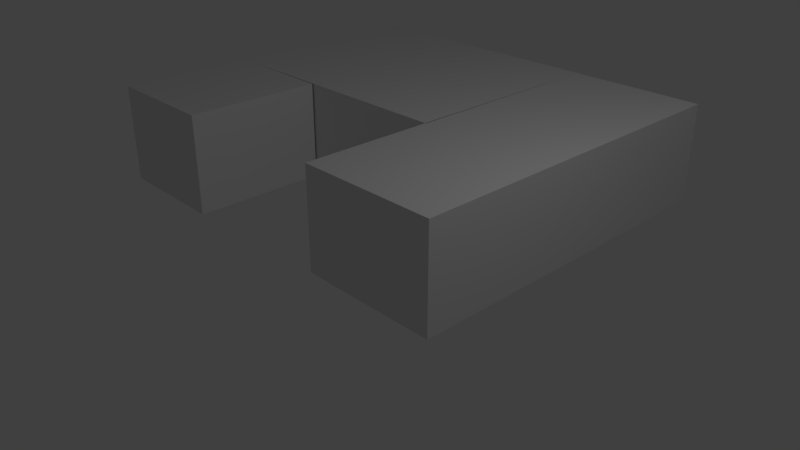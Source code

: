 # Source: Floor2Sides.blend  (saved by Blender 2.79.0; exported with 4.5.12 LTS)
import bpy
from mathutils import Matrix  # noqa: F401  (used for matrix-valued properties, if any)

bpy.ops.wm.read_factory_settings(use_empty=True)
scene = bpy.context.scene
scene.name = 'Scene'

# ---- collections
col_collection_1 = bpy.data.collections.new('Collection 1'); scene.collection.children.link(col_collection_1)

# ---- world
world_world = bpy.data.worlds.new('World'); scene.world = world_world
world_world.color = (0.05088, 0.05088, 0.05088)
world_world.use_sun_shadow = False
world_world.sun_shadow_jitter_overblur = 0.0
world_world.cycles.sampling_method = 'MANUAL'

# ---- cameras
cam_camera = bpy.data.cameras.new('Camera')
cam_camera.clip_end = 100.0
cam_camera.lens = 35.0
cam_camera.sensor_width = 32.0
cam_camera.sensor_height = 18.0
cam_camera.ortho_scale = 7.314
cam_camera.dof.focus_distance = 0.0
cam_camera.dof.aperture_fstop = 128.0

# ---- lights
light_lamp = bpy.data.lights.new('Lamp', 'POINT')
light_lamp.transmission_factor = 0.0
light_lamp.cutoff_distance = 30.0
light_lamp.energy = 100.0
light_lamp.shadow_buffer_clip_start = 1.001
light_lamp.shadow_soft_size = 0.1
light_lamp.shadow_maximum_resolution = 0.006
light_lamp.use_absolute_resolution = True

# ---- meshes
me_cube_001 = bpy.data.meshes.new('Cube.001')
me_cube_001.from_pydata([(-1.0, -1.0, -1.0), (-1.0, -1.0, 0.4367), (-1.0, 4.154, -1.0), (-1.0, 4.154, 0.4367), (1.0, -1.0, -1.0), (1.0, -1.0, 0.4367), (1.0, 4.154, -1.0), (1.0, 4.154, 0.4367), (-1.0, 4.154, -1.0), (-1.0, 4.154, 0.4367), (-1.0, 4.154, -1.0), (-1.0, 4.154, 0.4367), (-5.034, 4.154, -1.0), (-5.034, 4.154, 0.4367), (-5.034, 4.154, -1.0), (-5.034, 4.154, 0.4367), (-5.034, 0.9338, -1.0), (-5.034, 0.9338, 0.4367), (-0.9893, 0.9338, -1.0), (-0.9893, 0.9338, 0.4367), (-5.034, -1.082, -1.0), (-5.034, -1.082, 0.4367), (-3.306, -1.082, -1.0), (-3.306, -1.082, 0.4367), (-3.306, 0.9157, -1.0), (-3.306, 0.9157, 0.4367)], [], [(0, 1, 9, 8), (2, 3, 7, 6), (6, 7, 5, 4), (4, 5, 1, 0), (2, 6, 4, 0), (7, 3, 1, 5), (11, 10, 12, 13), (13, 12, 14, 15), (15, 14, 16, 17), (17, 16, 18, 19), (17, 19, 11, 15), (19, 18, 16, 14, 10, 11), (16, 17, 21, 20), (20, 21, 23, 22), (22, 23, 25, 24), (17, 25, 23, 21), (20, 22, 24, 16)])
me_cube_001.use_remesh_preserve_volume = False
me_cube_001.use_remesh_preserve_attributes = False
me_cube_001.use_mirror_vertex_groups = False
me_cube_001.update()

# ---- objects
ob_cube = bpy.data.objects.new('Cube', me_cube_001)
ob_lamp = bpy.data.objects.new('Lamp', light_lamp)
ob_camera = bpy.data.objects.new('Camera', cam_camera)

# ---- transforms, parenting, visibility, modifiers, constraints
ob_cube.location = (1.0, 0.05654, 1.092)
ob_cube.lineart.crease_threshold = 0.0
ob_lamp.location = (4.076, 0.6194, 5.904)
ob_lamp.rotation_euler = (0.6503, 0.05522, 1.866)
ob_lamp.lock_rotations_4d = False
ob_lamp.empty_display_type = 'ARROWS'
ob_lamp.color = (0.0, 0.0, 0.0, 0.0)
ob_lamp.lineart.crease_threshold = 0.0
ob_camera.location = (7.481, -6.508, 5.344)
ob_camera.rotation_euler = (1.109, 0.0, 0.8149)
ob_camera.lock_rotations_4d = False
ob_camera.empty_display_type = 'ARROWS'
ob_camera.color = (0.0, 0.0, 0.0, 0.0)
ob_camera.display_type = 'WIRE'
ob_camera.lineart.crease_threshold = 0.0

# ---- collection membership
col_collection_1.objects.link(ob_cube)
col_collection_1.objects.link(ob_lamp)
col_collection_1.objects.link(ob_camera)

# ---- scene / render settings (as saved in the file)
scene.camera = ob_camera
scene.frame_start = 1; scene.frame_end = 250; scene.frame_set(1)
scene.render.engine = 'BLENDER_EEVEE_NEXT'
scene.render.resolution_percentage = 50
scene.render.dither_intensity = 0.0
scene.cycles.use_denoising = False
scene.cycles.samples = 128
scene.cycles.sampling_pattern = 'TABULATED_SOBOL'
scene.cycles.use_adaptive_sampling = False
scene.cycles.use_light_tree = False
scene.cycles.blur_glossy = 0.0
scene.cycles.sample_clamp_indirect = 0.0
scene.view_settings.view_transform = 'Standard'
bpy.context.view_layer.update()
